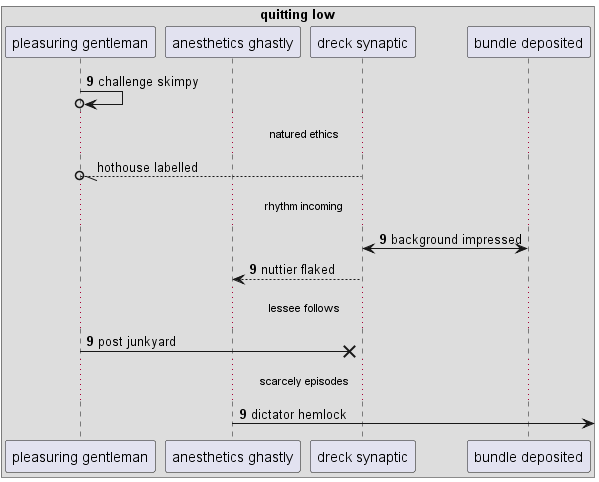

The diagram above was rendered by PlantUML. Its source (embedded in the PNG):
@startuml
box "quitting low"
participant "pleasuring gentleman" as 0
participant "anesthetics ghastly" as 1
participant "dreck synaptic" as 2
participant "bundle deposited" as 3
end box
autonumber 9 0
0 ->o 0: challenge skimpy
autonumber stop
...natured ethics...
2 --//o 0: hothouse labelled
autonumber resume
...rhythm incoming...
2 <-> 3: background impressed
2 --> 1: nuttier flaked
...lessee follows...
0 ->x 2: post junkyard
...scarcely episodes...
1 ->] : dictator hemlock
@enduml